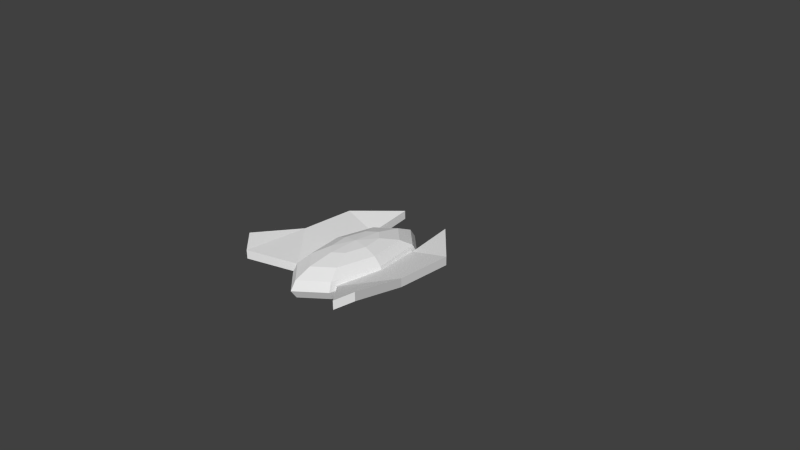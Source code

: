# Source: uflea_2.blend  (saved by Blender 2.63.0; exported with 4.5.12 LTS)
import bpy
from mathutils import Matrix  # noqa: F401  (used for matrix-valued properties, if any)

bpy.ops.wm.read_factory_settings(use_empty=True)
scene = bpy.context.scene
scene.name = 'Scene'

# ---- collections
col_collection_1 = bpy.data.collections.new('Collection 1'); scene.collection.children.link(col_collection_1)

# ---- world
world_world = bpy.data.worlds.new('World'); scene.world = world_world
world_world.color = (0.05088, 0.05088, 0.05088)
world_world.use_sun_shadow = False
world_world.sun_shadow_jitter_overblur = 0.0
world_world.cycles.sampling_method = 'MANUAL'
world_world.cycles.sample_map_resolution = 256

# ---- cameras
cam_camera = bpy.data.cameras.new('Camera')
cam_camera.clip_end = 100.0
cam_camera.lens = 35.0
cam_camera.sensor_width = 32.0
cam_camera.sensor_height = 18.0
cam_camera.ortho_scale = 7.314
cam_camera.dof.focus_distance = 0.0
cam_camera.dof.aperture_fstop = 128.0

# ---- meshes
me_cylinder = bpy.data.meshes.new('Cylinder')
me_cylinder.from_pydata([(0.003353, -1.027, 0.22), (0.1388, -0.577, -0.2875), (0.2536, -0.8135, -0.22), (0.3303, -0.9716, -0.1191), (0.3572, -1.027, -2.98e-08), (0.3303, -0.9716, 0.1191), (0.2536, -0.8135, 0.22), (0.1388, -0.577, 0.2875), (0.1949, -0.2979, 0.2875), (0.3572, -0.2979, 0.22), (0.4657, -0.2979, 0.1191), (0.5038, -0.2979, -2.98e-08), (0.003354, 0.09676, 0.2875), (0.003354, 0.4313, 0.22), (0.003354, 0.6549, 0.1191), (0.003354, 0.7334, -2.121e-08), (0.003354, 0.6549, -0.1191), (0.003354, 0.4313, -0.22), (0.003354, 0.09676, -0.2875), (0.3303, 0.3758, 0.1191), (0.3303, 0.3758, -0.1191), (0.4657, -0.2979, -0.1191), (0.3572, -0.2979, -0.22), (0.1949, -0.2979, -0.2875), (0.1388, -0.01883, -0.2875), (0.2536, 0.2178, -0.22), (0.3572, 0.4313, -2.98e-08), (0.2536, 0.2178, 0.22), (0.1388, -0.01883, 0.2875), (0.003353, -1.251, 0.1191), (0.003353, -1.329, -2.98e-08), (0.003353, -1.251, -0.1191), (0.003353, -1.027, -0.22), (-0.2468, -0.8135, 0.22), (0.003354, -0.2979, 0.3112), (0.003353, -0.6926, -0.2875), (0.003353, -0.6926, 0.2875), (-0.3505, -1.027, -2.98e-08), (-0.3236, -0.9716, -0.1191), (-0.1321, -0.577, -0.2875), (0.003354, -0.2979, -0.3112), (-0.3505, -0.2979, 0.22), (-0.2468, -0.8135, -0.22), (-0.3236, -0.9716, 0.1191), (-0.1321, -0.577, 0.2875), (-0.4971, -0.2979, -2.98e-08), (-0.459, -0.2979, -0.1191), (-0.3505, -0.2979, -0.22), (-0.1881, -0.2979, -0.2875), (-0.2468, 0.2178, 0.22), (-0.1321, -0.01883, 0.2875), (-0.459, -0.2979, 0.1191), (-0.1881, -0.2979, 0.2875), (-0.3236, 0.3758, 0.1191), (-0.3505, 0.4313, -2.98e-08), (-0.3236, 0.3758, -0.1191), (-0.2468, 0.2178, -0.22), (-0.1321, -0.01883, -0.2875), (0.3827, 0.9239, 0.0549), (0.3827, 0.9239, 0.1744), (0.9239, 0.3827, 0.0549), (0.9239, 0.3827, 0.1744), (0.9239, -0.3827, 0.0549), (0.9239, -0.3827, 0.1744), (0.3827, -0.9239, -0.05976), (0.3827, -0.9239, 0.05976), (-0.3827, -0.9239, -0.05976), (-0.9239, -0.3827, 0.0549), (-0.9239, 0.3827, 0.0549), (-0.9239, 0.3827, 0.1744), (-0.3827, 0.9239, 0.0549), (-0.3827, 0.9239, 0.1744), (0.3827, 0.3249, -0.05976), (0.3827, 0.3249, 0.05976), (-0.3827, 0.3249, -0.05976), (-0.3827, 0.3249, 0.05976), (1.018, -1.179, 0.2404), (1.018, -1.179, 0.3599), (0.8413, -1.356, 0.1257), (0.8413, -1.356, 0.2452), (-0.9239, -0.3827, 0.1744), (-1.018, -1.179, 0.3599), (-0.8413, -1.356, 0.2452), (-0.3827, -0.9239, 0.05976), (-1.018, -1.179, 0.2404), (-0.8413, -1.356, 0.1257)], [], [(39, 40, 35), (31, 32, 2, 3), (0, 29, 5, 6), (29, 30, 4, 5), (30, 31, 3, 4), (54, 55, 46, 45), (53, 54, 45, 51), (56, 57, 48, 47), (49, 53, 51, 41), (55, 56, 47, 46), (50, 49, 41, 52), (57, 40, 48), (34, 50, 52), (34, 52, 44), (48, 40, 39), (52, 41, 33, 44), (46, 47, 42, 38), (26, 20, 16, 15), (19, 26, 15, 14), (25, 24, 18, 17), (27, 19, 14, 13), (20, 25, 17, 16), (28, 27, 13, 12), (34, 12, 50), (18, 40, 57), (12, 13, 49, 50), (16, 17, 56, 55), (13, 14, 53, 49), (17, 18, 57, 56), (41, 51, 43, 33), (47, 48, 39, 42), (51, 45, 37, 43), (45, 46, 38, 37), (37, 38, 31, 30), (43, 37, 30, 29), (42, 39, 35, 32), (33, 43, 29, 0), (38, 42, 32, 31), (44, 33, 0, 36), (34, 44, 36), (34, 36, 7), (35, 40, 1), (36, 0, 6, 7), (32, 35, 1, 2), (4, 3, 21, 11), (5, 4, 11, 10), (24, 40, 18), (34, 28, 12), (14, 15, 54, 53), (15, 16, 55, 54), (2, 1, 23, 22), (6, 5, 10, 9), (3, 2, 22, 21), (7, 6, 9, 8), (1, 40, 23), (34, 7, 8), (34, 8, 28), (23, 40, 24), (8, 9, 27, 28), (21, 22, 25, 20), (9, 10, 19, 27), (22, 23, 24, 25), (10, 11, 26, 19), (11, 21, 20, 26), (58, 59, 61, 60), (60, 61, 63, 62), (65, 64, 78, 79), (65, 63, 61, 73), (73, 61, 59), (74, 75, 73, 72), (72, 73, 59, 58), (75, 71, 69), (72, 60, 62, 64), (72, 58, 60), (72, 64, 66, 74), (74, 66, 67, 68), (74, 68, 70), (76, 77, 79, 78), (77, 76, 62, 63), (76, 78, 64, 62), (79, 77, 63, 65), (64, 65, 83, 66), (81, 80, 67, 84), (84, 85, 82, 81), (75, 83, 65, 73), (74, 70, 71, 75), (83, 82, 85, 66), (68, 67, 80, 69), (69, 80, 83, 75), (70, 68, 69, 71), (84, 67, 66, 85), (82, 83, 80, 81)])
_uv = me_cylinder.uv_layers.new(name='UVMap')
_uv.uv.foreach_set('vector', [0.393, 0.2205, 0.3156, 0.1822, 0.3978, 0.1559, 0.5553, 0.2786, 0.4725, 0.254, 0.4815, 0.1346, 0.5669, 0.1226, 0.8124, 0.2794, 0.7269, 0.2914, 0.7386, 0.1355, 0.8213, 0.1601, 0.7269, 0.2914, 0.6406, 0.2914, 0.6533, 0.1226, 0.7386, 0.1355, 0.6406, 0.2914, 0.5553, 0.2786, 0.5669, 0.1226, 0.6533, 0.1226, 0.6406, 0.2914, 0.5553, 0.2786, 0.5669, 0.1226, 0.6533, 0.1226, 0.7269, 0.2914, 0.6406, 0.2914, 0.6533, 0.1226, 0.7386, 0.1355, 0.4725, 0.254, 0.393, 0.2205, 0.3978, 0.1559, 0.4815, 0.1346, 0.8124, 0.2794, 0.7269, 0.2914, 0.7386, 0.1355, 0.8213, 0.1601, 0.5553, 0.2786, 0.4725, 0.254, 0.4815, 0.1346, 0.5669, 0.1226, 0.896, 0.2582, 0.8124, 0.2794, 0.8213, 0.1601, 0.9009, 0.1936, 0.393, 0.2205, 0.3156, 0.1822, 0.3978, 0.1559, 0.9782, 0.2318, 0.896, 0.2582, 0.9009, 0.1936, 0.9782, 0.2318, 0.896, 0.2582, 0.9009, 0.1936, 0.393, 0.2205, 0.3156, 0.1822, 0.3978, 0.1559, 0.896, 0.2582, 0.8124, 0.2794, 0.8213, 0.1601, 0.9009, 0.1936, 0.5553, 0.2786, 0.4725, 0.254, 0.4815, 0.1346, 0.5669, 0.1226, 0.6406, 0.2914, 0.5553, 0.2786, 0.5669, 0.1226, 0.6533, 0.1226, 0.7269, 0.2914, 0.6406, 0.2914, 0.6533, 0.1226, 0.7386, 0.1355, 0.4725, 0.254, 0.393, 0.2205, 0.3978, 0.1559, 0.4815, 0.1346, 0.8124, 0.2794, 0.7269, 0.2914, 0.7386, 0.1355, 0.8213, 0.1601, 0.5553, 0.2786, 0.4725, 0.254, 0.4815, 0.1346, 0.5669, 0.1226, 0.896, 0.2582, 0.8124, 0.2794, 0.8213, 0.1601, 0.9009, 0.1936, 0.9782, 0.2318, 0.896, 0.2582, 0.9009, 0.1936, 0.393, 0.2205, 0.3156, 0.1822, 0.3978, 0.1559, 0.896, 0.2582, 0.8124, 0.2794, 0.8213, 0.1601, 0.9009, 0.1936, 0.5553, 0.2786, 0.4725, 0.254, 0.4815, 0.1346, 0.5669, 0.1226, 0.8124, 0.2794, 0.7269, 0.2914, 0.7386, 0.1355, 0.8213, 0.1601, 0.4725, 0.254, 0.393, 0.2205, 0.3978, 0.1559, 0.4815, 0.1346, 0.8124, 0.2794, 0.7269, 0.2914, 0.7386, 0.1355, 0.8213, 0.1601, 0.4725, 0.254, 0.393, 0.2205, 0.3978, 0.1559, 0.4815, 0.1346, 0.7269, 0.2914, 0.6406, 0.2914, 0.6533, 0.1226, 0.7386, 0.1355, 0.6406, 0.2914, 0.5553, 0.2786, 0.5669, 0.1226, 0.6533, 0.1226, 0.6406, 0.2914, 0.5553, 0.2786, 0.5669, 0.1226, 0.6533, 0.1226, 0.7269, 0.2914, 0.6406, 0.2914, 0.6533, 0.1226, 0.7386, 0.1355, 0.4725, 0.254, 0.393, 0.2205, 0.3978, 0.1559, 0.4815, 0.1346, 0.8124, 0.2794, 0.7269, 0.2914, 0.7386, 0.1355, 0.8213, 0.1601, 0.5553, 0.2786, 0.4725, 0.254, 0.4815, 0.1346, 0.5669, 0.1226, 0.896, 0.2582, 0.8124, 0.2794, 0.8213, 0.1601, 0.9009, 0.1936, 0.9782, 0.2318, 0.896, 0.2582, 0.9009, 0.1936, 0.9782, 0.2318, 0.896, 0.2582, 0.9009, 0.1936, 0.393, 0.2205, 0.3156, 0.1822, 0.3978, 0.1559, 0.896, 0.2582, 0.8124, 0.2794, 0.8213, 0.1601, 0.9009, 0.1936, 0.4725, 0.254, 0.393, 0.2205, 0.3978, 0.1559, 0.4815, 0.1346, 0.6406, 0.2914, 0.5553, 0.2786, 0.5669, 0.1226, 0.6533, 0.1226, 0.7269, 0.2914, 0.6406, 0.2914, 0.6533, 0.1226, 0.7386, 0.1355, 0.393, 0.2205, 0.3156, 0.1822, 0.3978, 0.1559, 0.9782, 0.2318, 0.896, 0.2582, 0.9009, 0.1936, 0.7269, 0.2914, 0.6406, 0.2914, 0.6533, 0.1226, 0.7386, 0.1355, 0.6406, 0.2914, 0.5553, 0.2786, 0.5669, 0.1226, 0.6533, 0.1226, 0.4725, 0.254, 0.393, 0.2205, 0.3978, 0.1559, 0.4815, 0.1346, 0.8124, 0.2794, 0.7269, 0.2914, 0.7386, 0.1355, 0.8213, 0.1601, 0.5553, 0.2786, 0.4725, 0.254, 0.4815, 0.1346, 0.5669, 0.1226, 0.896, 0.2582, 0.8124, 0.2794, 0.8213, 0.1601, 0.9009, 0.1936, 0.393, 0.2205, 0.3156, 0.1822, 0.3978, 0.1559, 0.9782, 0.2318, 0.896, 0.2582, 0.9009, 0.1936, 0.9782, 0.2318, 0.896, 0.2582, 0.9009, 0.1936, 0.393, 0.2205, 0.3156, 0.1822, 0.3978, 0.1559, 0.896, 0.2582, 0.8124, 0.2794, 0.8213, 0.1601, 0.9009, 0.1936, 0.5553, 0.2786, 0.4725, 0.254, 0.4815, 0.1346, 0.5669, 0.1226, 0.8124, 0.2794, 0.7269, 0.2914, 0.7386, 0.1355, 0.8213, 0.1601, 0.4725, 0.254, 0.393, 0.2205, 0.3978, 0.1559, 0.4815, 0.1346, 0.7269, 0.2914, 0.6406, 0.2914, 0.6533, 0.1226, 0.7386, 0.1355, 0.6406, 0.2914, 0.5553, 0.2786, 0.5669, 0.1226, 0.6533, 0.1226, 0.7446, 0.02147, 0.7446, 0.04385, 0.6013, 0.04384, 0.6013, 0.02147, 0.6013, 0.02147, 0.6013, 0.04384, 0.4581, 0.04384, 0.4581, 0.02147, 0.1433, 0.02238, 0.1433, 9.297e-08, 0.2612, 0.03472, 0.2612, 0.05709, 0.1332, 0.5706, 0.2883, 0.412, 0.5076, 0.412, 0.4911, 0.5706, 0.4911, 0.5706, 0.5076, 0.412, 0.6657, 0.5641, 0.725, 0.02136, 0.725, 0.04373, 0.5817, 0.04373, 0.5817, 0.02136, 0.8567, 1.077e-05, 0.8567, 0.02238, 0.7446, 0.04385, 0.7446, 0.02147, 0.4911, 0.7899, 0.6657, 0.7964, 0.5076, 0.9485, 0.4917, 0.7886, 0.5082, 0.9464, 0.2898, 0.9464, 0.1353, 0.7885, 0.4917, 0.7886, 0.6657, 0.795, 0.5082, 0.9464, 0.4917, 0.7886, 0.1353, 0.7885, 0.1353, 0.5701, 0.4917, 0.5701, 0.4917, 0.5701, 0.1353, 0.5701, 0.2898, 0.4122, 0.5082, 0.4122, 0.4917, 0.5701, 0.5082, 0.4122, 0.6657, 0.5636, 0.308, 0.05618, 0.308, 0.07856, 0.2612, 0.05709, 0.2612, 0.03472, 0.308, 0.07856, 0.308, 0.05618, 0.4581, 0.02147, 0.4581, 0.04384, 0.05849, 0.9876, 0.00882, 0.9269, 0.1353, 0.7885, 0.2898, 0.9464, 0.006144, 0.4317, 0.05602, 0.3707, 0.2883, 0.412, 0.1332, 0.5706, 0.6184, 0.02023, 0.6184, 0.04261, 0.4752, 0.04261, 0.4752, 0.02023, 0.308, 0.07856, 0.4581, 0.04384, 0.4581, 0.02147, 0.308, 0.05618, 0.308, 0.05618, 0.2612, 0.03472, 0.2612, 0.05709, 0.308, 0.07856, 0.4911, 0.7899, 0.1332, 0.7899, 0.1332, 0.5706, 0.4911, 0.5706, 0.8567, 1.077e-05, 0.7446, 0.02147, 0.7446, 0.04385, 0.8567, 0.02238, 0.1433, 0.02238, 0.2612, 0.05709, 0.2612, 0.03472, 0.1433, 9.297e-08, 0.6013, 0.02147, 0.4581, 0.02147, 0.4581, 0.04384, 0.6013, 0.04384, 0.5076, 0.9485, 0.2883, 0.9485, 0.1332, 0.7899, 0.4911, 0.7899, 0.7446, 0.02147, 0.6013, 0.02147, 0.6013, 0.04384, 0.7446, 0.04385, 0.0585, 0.3711, 0.2898, 0.4122, 0.1353, 0.5701, 0.008833, 0.4318, 0.006144, 0.9288, 0.1332, 0.7899, 0.2883, 0.9485, 0.05602, 0.9898])
me_cylinder.use_remesh_preserve_volume = False
me_cylinder.use_remesh_preserve_attributes = False
me_cylinder.use_mirror_vertex_groups = False
me_cylinder.update()

# ---- objects
ob_base = bpy.data.objects.new('base', me_cylinder)
ob_camera = bpy.data.objects.new('Camera', cam_camera)

# ---- transforms, parenting, visibility, modifiers, constraints
ob_base.location = (0.0, 0.0, 0.0)
ob_base.lineart.crease_threshold = 0.0
ob_camera.location = (7.481, -6.508, 5.344)
ob_camera.rotation_euler = (1.109, 0.01082, 0.8149)
ob_camera.lock_rotations_4d = False
ob_camera.empty_display_type = 'ARROWS'
ob_camera.color = (0.0, 0.0, 0.0, 0.0)
ob_camera.display_type = 'WIRE'
ob_camera.lineart.crease_threshold = 0.0

# ---- collection membership
col_collection_1.objects.link(ob_base)
col_collection_1.objects.link(ob_camera)

# ---- scene / render settings (as saved in the file)
scene.camera = ob_camera
scene.frame_start = 1; scene.frame_end = 250; scene.frame_set(1)
scene.render.engine = 'BLENDER_EEVEE_NEXT'
scene.render.image_settings.color_mode = 'RGB'
scene.render.image_settings.compression = 90
scene.render.resolution_percentage = 50
scene.render.dither_intensity = 0.0
scene.render.bake_margin = 2
scene.render.bake_bias = 0.0
scene.cycles.use_denoising = False
scene.cycles.samples = 10
scene.cycles.sampling_pattern = 'TABULATED_SOBOL'
scene.cycles.light_sampling_threshold = 0.0
scene.cycles.use_adaptive_sampling = False
scene.cycles.use_light_tree = False
scene.cycles.blur_glossy = 0.0
scene.cycles.volume_bounces = 1
scene.cycles.pixel_filter_type = 'GAUSSIAN'
scene.cycles.sample_clamp_indirect = 0.0
scene.view_settings.view_transform = 'Standard'
bpy.context.view_layer.update()

# ---- added for rendering (the .blend has no usable light): sun
light_auto_sun = bpy.data.lights.new('AutoSun', 'SUN')
light_auto_sun.energy = 3.0
light_auto_sun.angle = 0.0523599
ob_auto_sun = bpy.data.objects.new('AutoSun', light_auto_sun)
scene.collection.objects.link(ob_auto_sun)
ob_auto_sun.rotation_euler = (0.872665, 0.174533, 0.523599)
bpy.context.view_layer.update()
